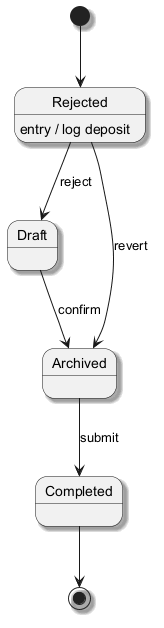

The diagram above was rendered by PlantUML. Its source (embedded in the PNG):
@startuml
skinparam backgroundColor #FFFFFF
skinparam classBackgroundColor #F3E5F5
skinparam classBorderColor #6A1B9A
skinparam shadowing true
[*] --> Rejected
Rejected --> Draft : reject
Rejected : entry / log deposit
Draft --> Archived : confirm
Archived --> Completed : submit
Rejected --> Archived : revert
Completed --> [*]
@enduml